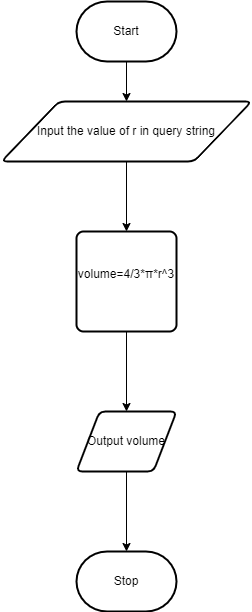

The diagram above was exported from draw.io. Its source (the exported page's mxGraphModel, read from the mxfile embedded in the PNG):
<mxGraphModel dx="690" dy="526" grid="1" gridSize="10" guides="1" tooltips="1" connect="1" arrows="1" fold="1" page="1" pageScale="1" pageWidth="850" pageHeight="1100" math="0" shadow="0">
  <root>
    <mxCell id="0" />
    <mxCell id="1" parent="0" />
    <mxCell id="7" style="edgeStyle=none;html=1;" parent="1" source="2" target="3" edge="1">
      <mxGeometry relative="1" as="geometry" />
    </mxCell>
    <mxCell id="2" value="Start" style="strokeWidth=2;html=1;shape=mxgraph.flowchart.terminator;whiteSpace=wrap;" parent="1" vertex="1">
      <mxGeometry x="300" y="260" width="100" height="60" as="geometry" />
    </mxCell>
    <mxCell id="14" style="edgeStyle=none;html=1;" edge="1" parent="1" source="3" target="4">
      <mxGeometry relative="1" as="geometry" />
    </mxCell>
    <mxCell id="3" value="Input the value of r in query string" style="shape=parallelogram;html=1;strokeWidth=2;perimeter=parallelogramPerimeter;whiteSpace=wrap;rounded=1;arcSize=12;size=0.23;" parent="1" vertex="1">
      <mxGeometry x="225" y="360" width="250" height="60" as="geometry" />
    </mxCell>
    <mxCell id="9" style="edgeStyle=none;html=1;" parent="1" source="4" target="5" edge="1">
      <mxGeometry relative="1" as="geometry" />
    </mxCell>
    <mxCell id="4" value="&lt;div&gt;volume=4/&lt;span&gt;3*π*r^3&lt;/span&gt;&lt;/div&gt;&lt;div&gt;&lt;br&gt;&lt;/div&gt;" style="rounded=1;whiteSpace=wrap;html=1;absoluteArcSize=1;arcSize=14;strokeWidth=2;" parent="1" vertex="1">
      <mxGeometry x="300" y="490" width="100" height="100" as="geometry" />
    </mxCell>
    <mxCell id="10" style="edgeStyle=none;html=1;" parent="1" source="5" target="6" edge="1">
      <mxGeometry relative="1" as="geometry" />
    </mxCell>
    <mxCell id="5" value="Output volume" style="shape=parallelogram;html=1;strokeWidth=2;perimeter=parallelogramPerimeter;whiteSpace=wrap;rounded=1;arcSize=12;size=0.23;" parent="1" vertex="1">
      <mxGeometry x="300" y="670" width="100" height="60" as="geometry" />
    </mxCell>
    <mxCell id="6" value="Stop" style="strokeWidth=2;html=1;shape=mxgraph.flowchart.terminator;whiteSpace=wrap;" parent="1" vertex="1">
      <mxGeometry x="300" y="810" width="100" height="60" as="geometry" />
    </mxCell>
  </root>
</mxGraphModel>